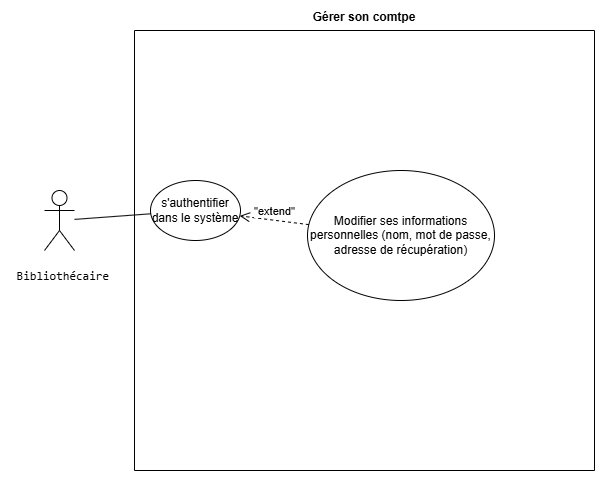

The diagram above was exported from draw.io. Its source (the exported page's mxGraphModel, read from the mxfile embedded in the PNG):
<mxGraphModel dx="1034" dy="578" grid="1" gridSize="10" guides="1" tooltips="1" connect="1" arrows="1" fold="1" page="1" pageScale="1" pageWidth="827" pageHeight="1169" math="0" shadow="0">
  <root>
    <mxCell id="0" />
    <mxCell id="1" parent="0" />
    <mxCell id="IcOs-BfWwWXVCKI7tFPo-17" value="Gérer son comtpe&#10;&#10;" style="swimlane;startSize=0;" vertex="1" parent="1">
      <mxGeometry x="190" y="90" width="460" height="440" as="geometry" />
    </mxCell>
    <mxCell id="IcOs-BfWwWXVCKI7tFPo-18" value="s'authentifier dans le système" style="ellipse;whiteSpace=wrap;html=1;" vertex="1" parent="IcOs-BfWwWXVCKI7tFPo-17">
      <mxGeometry x="16" y="150" width="90" height="60" as="geometry" />
    </mxCell>
    <mxCell id="IcOs-BfWwWXVCKI7tFPo-21" value="Modifier ses informations personnelles (nom, mot de passe, adresse de récupération)" style="ellipse;whiteSpace=wrap;html=1;" vertex="1" parent="IcOs-BfWwWXVCKI7tFPo-17">
      <mxGeometry x="173" y="140" width="187" height="130" as="geometry" />
    </mxCell>
    <mxCell id="IcOs-BfWwWXVCKI7tFPo-23" value="&quot;extend&quot;" style="html=1;verticalAlign=bottom;endArrow=open;dashed=1;endSize=8;curved=0;rounded=0;" edge="1" parent="IcOs-BfWwWXVCKI7tFPo-17" source="IcOs-BfWwWXVCKI7tFPo-21" target="IcOs-BfWwWXVCKI7tFPo-18">
      <mxGeometry relative="1" as="geometry">
        <mxPoint x="169" y="130" as="sourcePoint" />
        <mxPoint x="116" y="190" as="targetPoint" />
      </mxGeometry>
    </mxCell>
    <mxCell id="IcOs-BfWwWXVCKI7tFPo-29" value="&lt;pre&gt; Bibliothécaire&lt;/pre&gt;" style="shape=umlActor;verticalLabelPosition=bottom;verticalAlign=top;html=1;outlineConnect=0;" vertex="1" parent="1">
      <mxGeometry x="100" y="250" width="30" height="60" as="geometry" />
    </mxCell>
    <mxCell id="IcOs-BfWwWXVCKI7tFPo-30" value="" style="endArrow=none;html=1;rounded=0;" edge="1" parent="1" source="IcOs-BfWwWXVCKI7tFPo-29" target="IcOs-BfWwWXVCKI7tFPo-18">
      <mxGeometry width="50" height="50" relative="1" as="geometry">
        <mxPoint x="450" y="310" as="sourcePoint" />
        <mxPoint x="500" y="260" as="targetPoint" />
      </mxGeometry>
    </mxCell>
  </root>
</mxGraphModel>